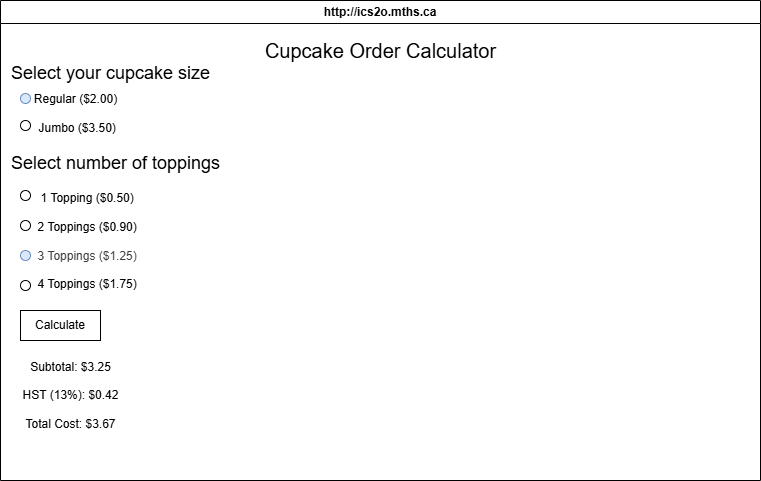

The diagram above was exported from draw.io. Its source (the exported page's mxGraphModel, read from the mxfile embedded in the PNG):
<mxGraphModel dx="1214" dy="765" grid="1" gridSize="10" guides="1" tooltips="1" connect="1" arrows="1" fold="1" page="1" pageScale="1" pageWidth="850" pageHeight="1100" math="0" shadow="0">
  <root>
    <mxCell id="0" />
    <mxCell id="1" parent="0" />
    <mxCell id="2" value="http://ics2o.mths.ca" style="swimlane;whiteSpace=wrap;html=1;" vertex="1" parent="1">
      <mxGeometry x="70" y="80" width="760" height="480" as="geometry" />
    </mxCell>
    <mxCell id="8" value="Calculate" style="whiteSpace=wrap;html=1;" vertex="1" parent="2">
      <mxGeometry x="20" y="310" width="80" height="30" as="geometry" />
    </mxCell>
    <mxCell id="10" value="Cupcake Order Calculator" style="text;html=1;align=center;verticalAlign=middle;resizable=0;points=[];autosize=1;strokeColor=none;fillColor=none;fontSize=20;" vertex="1" parent="2">
      <mxGeometry x="255" y="30" width="250" height="40" as="geometry" />
    </mxCell>
    <mxCell id="11" value="&lt;div&gt;&lt;font color=&quot;#000000&quot;&gt;Select your cupcake size&lt;/font&gt;&lt;/div&gt;" style="text;html=1;align=center;verticalAlign=middle;resizable=0;points=[];autosize=1;strokeColor=none;fillColor=none;fontSize=18;" vertex="1" parent="2">
      <mxGeometry y="53" width="220" height="40" as="geometry" />
    </mxCell>
    <mxCell id="12" value="&lt;div&gt;&lt;font color=&quot;#000000&quot;&gt;Regular ($2.00)&lt;/font&gt;&lt;/div&gt;&lt;div&gt;&lt;font color=&quot;#000000&quot;&gt;&lt;br&gt;&lt;/font&gt;&lt;/div&gt;&lt;div&gt;&lt;font color=&quot;#000000&quot;&gt;&amp;nbsp;Jumbo ($3.50)&lt;/font&gt;&lt;/div&gt;" style="text;html=1;align=center;verticalAlign=middle;resizable=0;points=[];autosize=1;strokeColor=none;fillColor=none;" vertex="1" parent="2">
      <mxGeometry x="20" y="83" width="110" height="60" as="geometry" />
    </mxCell>
    <mxCell id="13" value="" style="ellipse;whiteSpace=wrap;html=1;fillColor=#dae8fc;strokeColor=#6c8ebf;" vertex="1" parent="2">
      <mxGeometry x="20" y="93" width="10" height="10" as="geometry" />
    </mxCell>
    <mxCell id="14" value="" style="ellipse;whiteSpace=wrap;html=1;" vertex="1" parent="2">
      <mxGeometry x="20" y="120" width="10" height="10" as="geometry" />
    </mxCell>
    <mxCell id="15" value="&lt;font style=&quot;font-size: 18px;&quot;&gt;Select number of toppings&lt;/font&gt;" style="text;html=1;align=center;verticalAlign=middle;resizable=0;points=[];autosize=1;strokeColor=none;fillColor=none;" vertex="1" parent="2">
      <mxGeometry y="143" width="230" height="40" as="geometry" />
    </mxCell>
    <mxCell id="16" value="&lt;div&gt;&lt;font color=&quot;#000000&quot;&gt;&amp;nbsp;1 Topping ($0.50)&lt;/font&gt;&lt;/div&gt;&lt;div&gt;&lt;font color=&quot;#000000&quot;&gt;&lt;br&gt;&lt;/font&gt;&lt;/div&gt;&lt;div&gt;&lt;font color=&quot;#000000&quot;&gt;&amp;nbsp;2 Toppings ($0.90)&lt;/font&gt;&lt;/div&gt;&lt;div&gt;&lt;span style=&quot;background-color: transparent; color: rgb(63, 63, 63);&quot;&gt;&lt;br&gt;&lt;/span&gt;&lt;/div&gt;&lt;div&gt;&lt;span style=&quot;background-color: transparent; color: rgb(63, 63, 63);&quot;&gt;&amp;nbsp;3 Toppings ($1.25)&lt;/span&gt;&lt;/div&gt;&lt;div&gt;&lt;font color=&quot;#000000&quot;&gt;&lt;br&gt;&lt;/font&gt;&lt;/div&gt;&lt;div&gt;&lt;font color=&quot;#000000&quot;&gt;&amp;nbsp;4 Toppings ($1.75)&lt;/font&gt;&lt;/div&gt;&lt;div&gt;&lt;br&gt;&lt;/div&gt;" style="text;html=1;align=center;verticalAlign=middle;resizable=0;points=[];autosize=1;strokeColor=none;fillColor=none;" vertex="1" parent="2">
      <mxGeometry x="20" y="183" width="130" height="130" as="geometry" />
    </mxCell>
    <mxCell id="17" value="" style="ellipse;whiteSpace=wrap;html=1;" vertex="1" parent="2">
      <mxGeometry x="20" y="190" width="10" height="10" as="geometry" />
    </mxCell>
    <mxCell id="18" value="" style="ellipse;whiteSpace=wrap;html=1;" vertex="1" parent="2">
      <mxGeometry x="20" y="220" width="10" height="10" as="geometry" />
    </mxCell>
    <mxCell id="19" value="" style="ellipse;whiteSpace=wrap;html=1;fillColor=#dae8fc;strokeColor=#6c8ebf;" vertex="1" parent="2">
      <mxGeometry x="20" y="250" width="10" height="10" as="geometry" />
    </mxCell>
    <mxCell id="20" value="" style="ellipse;whiteSpace=wrap;html=1;" vertex="1" parent="2">
      <mxGeometry x="20" y="280" width="10" height="10" as="geometry" />
    </mxCell>
    <mxCell id="21" value="&lt;div&gt;&lt;font color=&quot;#000000&quot;&gt;Subtotal: $3.25&lt;/font&gt;&lt;/div&gt;&lt;div&gt;&lt;font color=&quot;#000000&quot;&gt;&lt;br&gt;&lt;/font&gt;&lt;/div&gt;&lt;div&gt;&lt;font color=&quot;#000000&quot;&gt;HST (13%): $0.42&lt;/font&gt;&lt;/div&gt;&lt;div&gt;&lt;font color=&quot;#000000&quot;&gt;&lt;br&gt;&lt;/font&gt;&lt;/div&gt;&lt;div&gt;&lt;font color=&quot;#000000&quot;&gt;Total Cost: $3.67&lt;/font&gt;&lt;/div&gt;" style="text;html=1;align=center;verticalAlign=middle;resizable=0;points=[];autosize=1;strokeColor=none;fillColor=none;" vertex="1" parent="2">
      <mxGeometry x="10" y="350" width="120" height="90" as="geometry" />
    </mxCell>
  </root>
</mxGraphModel>